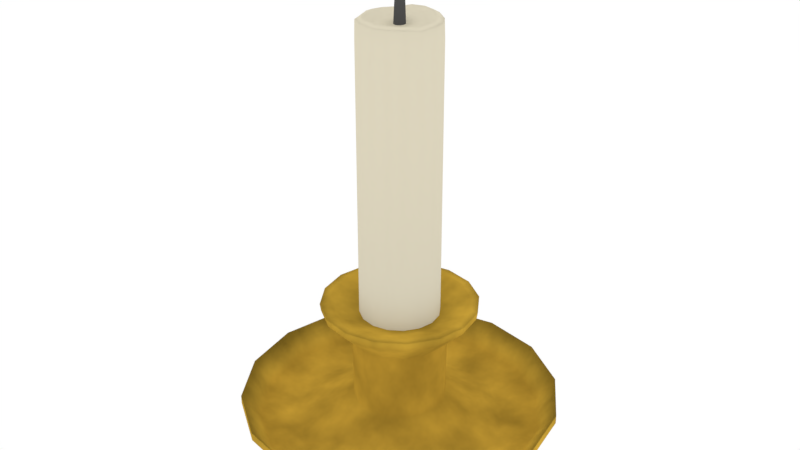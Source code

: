 # Source: candle.blend  (saved by Blender 2.78.0; exported with 4.5.12 LTS)
import bpy
from mathutils import Matrix  # noqa: F401  (used for matrix-valued properties, if any)

bpy.ops.wm.read_factory_settings(use_empty=True)
scene = bpy.context.scene
scene.name = 'Scene'

# ---- collections
col_collection_1 = bpy.data.collections.new('Collection 1'); scene.collection.children.link(col_collection_1)

# ---- images (referenced by path relative to the original .blend; pixels are not part of the script)
import os
ASSET_DIR = os.environ.get("B2B_ASSET_DIR", "")  # directory of the original .blend (textures are referenced by path, not embedded)
HERE = os.path.dirname(os.path.abspath(__file__))  # packed textures are extracted next to this script under _unpacked/

def load_image(name, relpath, width, height, colorspace="sRGB"):
    """Load a texture the original file referenced (path relative to the .blend, or extracted next to this script)."""
    p = next((c for c in (os.path.join(HERE, relpath), os.path.join(ASSET_DIR, relpath)) if relpath and os.path.exists(c)), "")
    if p:
        img = bpy.data.images.load(p, check_existing=True)
        img.name = name
    else:  # same state as the original file: an image datablock whose file is absent (Cycles renders it pink)
        img = bpy.data.images.new(name, width, height)
        img.source = "FILE"
        img.filepath = "//" + (relpath or name)
    img.colorspace_settings.name = colorspace
    return img
img_wardrobe = load_image('Wardrobe', 'Wardrobe.png', 1024, 1024, 'sRGB')
img_candle = load_image('Candle', 'Candle.png', 1024, 1024, 'sRGB')

# ---- materials (node trees are filled in below, after node groups)
mat_candlebase = bpy.data.materials.new('Candlebase')
mat_candlebase.alpha_threshold = 0.0
mat_candlebase.roughness = 0.5
mat_candle = bpy.data.materials.new('Candle')
mat_candle.alpha_threshold = 0.0
mat_candle.roughness = 0.5
mat_burn = bpy.data.materials.new('Burn')
mat_burn.alpha_threshold = 0.0
mat_burn.roughness = 0.5

# ---- material node trees
mat_candlebase.use_nodes = True; mat_candlebase.node_tree.nodes.clear()
_N = mat_candlebase.node_tree.nodes; _L = mat_candlebase.node_tree.links
n0 = _N.new('ShaderNodeOutputMaterial'); n0.name = 'Material Output.001'; n0.location = (467, 234)
n1 = _N.new('ShaderNodeMix'); n1.name = 'Mix'; n1.location = (-172, 75)
n1.data_type = 'RGBA'
n1.blend_type = 'OVERLAY'
n1.inputs[0].default_value = 0.8
n1.inputs[6].default_value = (0.4886, 0.299, 0.03484, 1.0)
n2 = _N.new('ShaderNodeRGBToBW'); n2.name = 'RGB to BW'; n2.location = (-351, -31)
n3 = _N.new('ShaderNodeTexNoise'); n3.name = 'Noise Texture'; n3.location = (-559, 65)
n3.inputs[2].default_value = 8.3
n3.inputs[3].default_value = 5.7
n4 = _N.new('ShaderNodeBsdfDiffuse'); n4.name = 'Diffuse BSDF.001'; n4.location = (268, 202)
n5 = _N.new('ShaderNodeTexImage'); n5.name = 'Image Texture'; n5.location = (7, -28)
n5.width = 140
n5.image = img_wardrobe
n6 = _N.new('ShaderNodeTexImage'); n6.name = 'Image Texture.001'; n6.location = (808, 322)
n6.width = 140
n6.image = img_candle
_L.new(n3.outputs[1], n2.inputs[0])
_L.new(n2.outputs[0], n1.inputs[7])
_L.new(n4.outputs[0], n0.inputs[0])
_L.new(n1.outputs[2], n4.inputs[0])
n0.is_active_output = True
mat_candle.use_nodes = True; mat_candle.node_tree.nodes.clear()
_N = mat_candle.node_tree.nodes; _L = mat_candle.node_tree.links
n0 = _N.new('ShaderNodeOutputMaterial'); n0.name = 'Material Output'; n0.location = (300, 300)
n1 = _N.new('ShaderNodeBsdfDiffuse'); n1.name = 'Diffuse BSDF'; n1.location = (10, 300)
n1.inputs[0].default_value = (0.7237, 0.6668, 0.5121, 1.0)
n2 = _N.new('ShaderNodeTexImage'); n2.name = 'Image Texture'; n2.location = (561, 285)
n2.width = 140
n2.image = img_candle
_L.new(n1.outputs[0], n0.inputs[0])
n0.is_active_output = True
mat_burn.use_nodes = True; mat_burn.node_tree.nodes.clear()
_N = mat_burn.node_tree.nodes; _L = mat_burn.node_tree.links
n0 = _N.new('ShaderNodeOutputMaterial'); n0.name = 'Material Output'; n0.location = (300, 300)
n1 = _N.new('ShaderNodeBsdfDiffuse'); n1.name = 'Diffuse BSDF'; n1.location = (10, 300)
n1.inputs[0].default_value = (0.08098, 0.08098, 0.08098, 1.0)
n2 = _N.new('ShaderNodeTexImage'); n2.name = 'Image Texture'; n2.location = (570, 316)
n2.width = 140
n2.image = img_candle
_L.new(n1.outputs[0], n0.inputs[0])
n0.is_active_output = True

# ---- world
world_world = bpy.data.worlds.new('World'); scene.world = world_world
world_world.color = (1.0, 1.0, 1.0)
world_world.use_sun_shadow = False
world_world.sun_shadow_jitter_overblur = 0.0
world_world.cycles.sampling_method = 'MANUAL'

# ---- meshes
me_cylinder_003 = bpy.data.meshes.new('Cylinder.003')
me_cylinder_003.from_pydata([(2.511e-08, 0.7144, -1.633), (-5.732e-07, 0.7147, 0.9608), (0.2734, 0.66, -1.633), (0.2669, 0.6528, 0.959), (0.5052, 0.5052, -1.633), (0.493, 0.4932, 0.9502), (0.66, 0.2734, -1.633), (0.65, 0.2696, 0.9548), (0.7144, -3.263e-08, -1.633), (0.6985, 0.007357, 0.9547), (0.66, -0.2734, -1.633), (0.6397, -0.2505, 0.9414), (0.5052, -0.5052, -1.633), (0.5036, -0.4893, 0.9609), (0.2734, -0.66, -1.633), (0.2728, -0.6305, 0.9604), (1.33e-07, -0.7144, -1.633), (-3.395e-05, -0.6739, 0.9533), (-0.2734, -0.66, -1.633), (-0.2728, -0.6305, 0.9604), (-0.5052, -0.5052, -1.633), (-0.5036, -0.4893, 0.9609), (-0.66, -0.2734, -1.633), (-0.6398, -0.2504, 0.9414), (-0.7144, 7.114e-09, -1.633), (-0.6985, 0.007384, 0.9547), (-0.66, 0.2734, -1.633), (-0.65, 0.2696, 0.9548), (-0.5052, 0.5052, -1.633), (-0.493, 0.4932, 0.9502), (-0.2734, 0.66, -1.633), (-0.2669, 0.6528, 0.959), (-2.45e-06, 0.6134, 0.9901), (0.2181, 0.5601, 0.9886), (0.4129, 0.4165, 0.97), (0.548, 0.2295, 0.9717), (0.596, 0.01384, 0.9759), (0.5497, -0.2114, 0.9702), (0.432, -0.4171, 0.9784), (0.2342, -0.5402, 0.9808), (-7.884e-06, -0.5791, 0.9793), (-0.2342, -0.5402, 0.9808), (-0.432, -0.4171, 0.9785), (-0.5497, -0.2114, 0.9702), (-0.596, 0.01384, 0.9759), (-0.548, 0.2295, 0.9717), (-0.4129, 0.4165, 0.97), (-0.2181, 0.5601, 0.9886), (1.478e-06, 0.4698, 0.9682), (0.1533, 0.4128, 0.9568), (0.2894, 0.3037, 0.9463), (0.3936, 0.1677, 0.9352), (0.4442, 0.01282, 0.9338), (0.4185, -0.1585, 0.9313), (0.3251, -0.3195, 0.928), (0.175, -0.4161, 0.9295), (-2.168e-06, -0.4474, 0.9303), (-0.175, -0.4161, 0.9295), (-0.3251, -0.3195, 0.928), (-0.4185, -0.1585, 0.9313), (-0.4442, 0.01282, 0.9338), (-0.3937, 0.1677, 0.9352), (-0.2893, 0.3038, 0.9463), (-0.1532, 0.4127, 0.9568), (-1.497e-07, 0.715, 0.8939), (0.2709, 0.6575, 0.8158), (0.5014, 0.5014, 0.7843), (0.6564, 0.272, 0.8134), (0.7081, 0.002163, 0.7886), (0.6518, -0.2687, 0.6998), (0.5053, -0.4975, 0.805), (0.2733, -0.6474, 0.7446), (-7.852e-06, -0.699, 0.7088), (-0.2733, -0.6474, 0.7444), (-0.5053, -0.4975, 0.8052), (-0.6518, -0.2687, 0.6999), (-0.7081, 0.002164, 0.7885), (-0.6564, 0.272, 0.8134), (-0.5014, 0.5014, 0.7843), (-0.2709, 0.6575, 0.8157), (7.078e-08, 0.09358, 0.9224), (0.03869, 0.086, 0.9223), (0.07167, 0.06418, 0.922), (0.09347, 0.03141, 0.9214), (0.1007, -0.007086, 0.9207), (0.09267, -0.0455, 0.92), (0.07072, -0.07813, 0.9195), (0.03822, -0.09999, 0.9191), (8.428e-08, -0.1077, 0.9189), (-0.03822, -0.09999, 0.9191), (-0.07072, -0.07813, 0.9195), (-0.09267, -0.0455, 0.92), (-0.1007, -0.007086, 0.9207), (-0.09347, 0.03141, 0.9214), (-0.07167, 0.06418, 0.922), (-0.03869, 0.086, 0.9223), (7.218e-08, 0.07379, 1.215), (0.02838, 0.06814, 1.215), (0.05245, 0.05205, 1.215), (0.06857, 0.02796, 1.215), (0.07425, -0.0004554, 1.215), (0.06864, -0.02886, 1.215), (0.05256, -0.05293, 1.215), (0.02846, -0.06901, 1.215), (8.367e-08, -0.07466, 1.215), (-0.02846, -0.06901, 1.215), (-0.05256, -0.05293, 1.215), (-0.06864, -0.02886, 1.215), (-0.07425, -0.0004554, 1.215), (-0.06857, 0.02796, 1.215), (-0.05245, 0.05205, 1.215), (-0.02838, 0.06814, 1.215), (-8.665e-09, 1.223, -1.544), (0.4681, 1.13, -1.544), (0.8648, 0.8648, -1.544), (1.13, 0.4681, -1.544), (1.223, -5.56e-08, -1.544), (1.13, -0.4681, -1.544), (0.8648, -0.8648, -1.544), (0.4681, -1.13, -1.544), (1.76e-07, -1.223, -1.544), (-0.4681, -1.13, -1.544), (-0.8648, -0.8648, -1.544), (-1.13, -0.4681, -1.544), (-1.223, 1.245e-08, -1.544), (-1.13, 0.4681, -1.544), (-0.8648, 0.8648, -1.544), (-0.468, 1.13, -1.544), (-1.713e-08, 1.399, -1.544), (0.5353, 1.292, -1.544), (0.989, 0.989, -1.544), (1.292, 0.5353, -1.544), (1.399, -6.465e-08, -1.544), (1.292, -0.5353, -1.544), (0.989, -0.989, -1.544), (0.5353, -1.292, -1.544), (1.941e-07, -1.399, -1.544), (-0.5353, -1.292, -1.544), (-0.989, -0.989, -1.544), (-1.292, -0.5353, -1.544), (-1.399, 1.316e-08, -1.544), (-1.292, 0.5353, -1.544), (-0.989, 0.989, -1.544), (-0.5353, 1.292, -1.544), (3.441e-08, 0.8394, -1.88), (0.3212, 0.7755, -1.88), (0.5935, 0.5935, -1.88), (0.7755, 0.3212, -1.88), (0.8394, -3.582e-08, -1.88), (0.7755, -0.3212, -1.88), (0.5935, -0.5935, -1.88), (0.3212, -0.7755, -1.88), (1.612e-07, -0.8394, -1.88), (-0.3212, -0.7755, -1.88), (-0.5935, -0.5935, -1.88), (-0.7755, -0.3212, -1.88), (-0.8394, 1.088e-08, -1.88), (-0.7755, 0.3212, -1.88), (-0.5935, 0.5935, -1.88), (-0.3212, 0.7755, -1.88), (-0.5277, 1.274, -1.61), (-0.9751, 0.9751, -1.61), (1.945e-07, -1.379, -1.61), (0.5277, -1.274, -1.61), (0.5277, 1.274, -1.61), (-1.375e-08, 1.379, -1.61), (-0.5277, -1.274, -1.61), (0.9751, 0.9751, -1.61), (-0.9751, -0.9751, -1.61), (1.274, 0.5277, -1.61), (-1.274, -0.5277, -1.61), (1.379, -6.285e-08, -1.61), (-1.379, 1.386e-08, -1.61), (1.274, -0.5277, -1.61), (-1.274, 0.5277, -1.61), (0.9751, -0.9751, -1.61), (3.441e-08, 0.8394, -2.486), (0.3212, 0.7755, -2.486), (0.5935, 0.5935, -2.486), (0.7755, 0.3212, -2.486), (0.8394, -3.582e-08, -2.486), (0.7755, -0.3212, -2.486), (0.5935, -0.5935, -2.486), (0.3212, -0.7755, -2.486), (1.612e-07, -0.8394, -2.486), (-0.3212, -0.7755, -2.486), (-0.5935, -0.5935, -2.486), (-0.7755, -0.3212, -2.486), (-0.8394, 1.088e-08, -2.486), (-0.7755, 0.3212, -2.486), (-0.5935, 0.5935, -2.486), (-0.3212, 0.7755, -2.486), (2.006e-08, 1.356, -2.628), (0.5188, 1.253, -2.628), (0.9587, 0.9587, -2.628), (1.253, 0.5188, -2.628), (1.356, -6.015e-08, -2.628), (1.253, -0.5188, -2.628), (0.9587, -0.9587, -2.628), (0.5188, -1.253, -2.628), (2.248e-07, -1.356, -2.628), (-0.5188, -1.253, -2.628), (-0.9587, -0.9587, -2.628), (-1.253, -0.5188, -2.628), (-1.356, 1.528e-08, -2.628), (-1.253, 0.5188, -2.628), (-0.9587, 0.9587, -2.628), (-0.5188, 1.253, -2.628), (-1.002e-08, 1.862, -2.723), (0.7127, 1.72, -2.723), (1.317, 1.317, -2.723), (1.72, 0.7127, -2.723), (1.862, -7.984e-08, -2.723), (1.72, -0.7127, -2.723), (1.317, -1.317, -2.723), (0.7127, -1.72, -2.723), (2.712e-07, -1.862, -2.723), (-0.7127, -1.72, -2.723), (-1.317, -1.317, -2.723), (-1.72, -0.7127, -2.723), (-1.862, 2.377e-08, -2.723), (-1.72, 0.7127, -2.723), (-1.317, 1.317, -2.723), (-0.7127, 1.72, -2.723), (-1.002e-08, 1.862, -2.844), (0.7127, 1.72, -2.844), (1.317, 1.317, -2.844), (1.72, 0.7127, -2.844), (1.862, -7.984e-08, -2.844), (1.72, -0.7127, -2.844), (1.317, -1.317, -2.844), (0.7127, -1.72, -2.844), (2.712e-07, -1.862, -2.844), (-0.7127, -1.72, -2.844), (-1.317, -1.317, -2.844), (-1.72, -0.7127, -2.844), (-1.862, 2.377e-08, -2.844), (-1.72, 0.7127, -2.844), (-1.317, 1.317, -2.844), (-0.7127, 1.72, -2.844), (-6.203e-08, 2.526, -2.668), (0.9665, 2.333, -2.668), (1.786, 1.786, -2.668), (2.333, 0.9665, -2.668), (2.526, -1.176e-07, -2.668), (2.333, -0.9665, -2.668), (1.786, -1.786, -2.668), (0.9665, -2.333, -2.668), (3.193e-07, -2.526, -2.668), (-0.9665, -2.333, -2.668), (-1.786, -1.786, -2.668), (-2.333, -0.9665, -2.668), (-2.526, 2.295e-08, -2.668), (-2.333, 0.9665, -2.668), (-1.786, 1.786, -2.668), (-0.9665, 2.333, -2.668), (-6.203e-08, 2.526, -2.735), (0.9665, 2.333, -2.735), (1.786, 1.786, -2.735), (2.333, 0.9665, -2.735), (2.526, -1.176e-07, -2.735), (2.333, -0.9665, -2.735), (1.786, -1.786, -2.735), (0.9665, -2.333, -2.735), (3.193e-07, -2.526, -2.735), (-0.9665, -2.333, -2.735), (-1.786, -1.786, -2.735), (-2.333, -0.9665, -2.735), (-2.526, 2.295e-08, -2.735), (-2.333, 0.9665, -2.735), (-1.786, 1.786, -2.735), (-0.9665, 2.333, -2.735), (-8.402e-08, 2.871, -2.461), (1.099, 2.653, -2.461), (2.03, 2.03, -2.461), (2.653, 1.099, -2.461), (2.871, -1.347e-07, -2.461), (2.653, -1.099, -2.461), (2.03, -2.03, -2.461), (1.099, -2.653, -2.461), (3.495e-07, -2.871, -2.461), (-1.099, -2.653, -2.461), (-2.03, -2.03, -2.461), (-2.653, -1.099, -2.461), (-2.871, 2.507e-08, -2.461), (-2.653, 1.099, -2.461), (-2.03, 2.03, -2.461), (-1.099, 2.653, -2.461), (-8.402e-08, 2.871, -2.537), (1.099, 2.653, -2.537), (2.03, 2.03, -2.537), (2.653, 1.099, -2.537), (2.871, -1.347e-07, -2.537), (2.653, -1.099, -2.537), (2.03, -2.03, -2.537), (1.099, -2.653, -2.537), (3.495e-07, -2.871, -2.537), (-1.099, -2.653, -2.537), (-2.03, -2.03, -2.537), (-2.653, -1.099, -2.537), (-2.871, 2.507e-08, -2.537), (-2.653, 1.099, -2.537), (-2.03, 2.03, -2.537), (-1.099, 2.653, -2.537)], [], [(64, 1, 3, 65), (65, 3, 5, 66), (66, 5, 7, 67), (67, 7, 9, 68), (68, 9, 11, 69), (69, 11, 13, 70), (70, 13, 15, 71), (71, 15, 17, 72), (72, 17, 19, 73), (73, 19, 21, 74), (74, 21, 23, 75), (75, 23, 25, 76), (76, 25, 27, 77), (77, 27, 29, 78), (78, 29, 31, 79), (79, 31, 1, 64), (6, 8, 116, 115), (3, 1, 32, 33), (27, 25, 44, 45), (13, 11, 37, 38), (23, 21, 42, 43), (1, 31, 47, 32), (9, 7, 35, 36), (19, 17, 40, 41), (29, 27, 45, 46), (5, 3, 33, 34), (15, 13, 38, 39), (25, 23, 43, 44), (11, 9, 36, 37), (21, 19, 41, 42), (31, 29, 46, 47), (7, 5, 34, 35), (17, 15, 39, 40), (38, 37, 53, 54), (46, 45, 61, 62), (39, 38, 54, 55), (47, 46, 62, 63), (40, 39, 55, 56), (33, 32, 48, 49), (32, 47, 63, 48), (41, 40, 56, 57), (34, 33, 49, 50), (42, 41, 57, 58), (35, 34, 50, 51), (43, 42, 58, 59), (36, 35, 51, 52), (44, 43, 59, 60), (37, 36, 52, 53), (45, 44, 60, 61), (30, 79, 64, 0), (28, 78, 79, 30), (26, 77, 78, 28), (24, 76, 77, 26), (22, 75, 76, 24), (20, 74, 75, 22), (18, 73, 74, 20), (16, 72, 73, 18), (14, 71, 72, 16), (12, 70, 71, 14), (10, 69, 70, 12), (8, 68, 69, 10), (6, 67, 68, 8), (4, 66, 67, 6), (2, 65, 66, 4), (0, 64, 65, 2), (59, 58, 90, 91), (52, 51, 83, 84), (60, 59, 91, 92), (53, 52, 84, 85), (61, 60, 92, 93), (54, 53, 85, 86), (62, 61, 93, 94), (55, 54, 86, 87), (63, 62, 94, 95), (56, 55, 87, 88), (49, 48, 80, 81), (48, 63, 95, 80), (57, 56, 88, 89), (50, 49, 81, 82), (58, 57, 89, 90), (51, 50, 82, 83), (86, 85, 101, 102), (94, 93, 109, 110), (87, 86, 102, 103), (95, 94, 110, 111), (88, 87, 103, 104), (81, 80, 96, 97), (80, 95, 111, 96), (89, 88, 104, 105), (82, 81, 97, 98), (90, 89, 105, 106), (83, 82, 98, 99), (91, 90, 106, 107), (84, 83, 99, 100), (92, 91, 107, 108), (85, 84, 100, 101), (93, 92, 108, 109), (97, 96, 111, 110, 109, 108, 107, 106, 105, 104, 103, 102, 101, 100, 99, 98), (121, 122, 138, 137), (16, 18, 121, 120), (26, 28, 126, 125), (2, 4, 114, 113), (12, 14, 119, 118), (22, 24, 124, 123), (8, 10, 117, 116), (18, 20, 122, 121), (28, 30, 127, 126), (4, 6, 115, 114), (14, 16, 120, 119), (0, 2, 113, 112), (24, 26, 125, 124), (10, 12, 118, 117), (20, 22, 123, 122), (30, 0, 112, 127), (161, 160, 159, 158), (114, 115, 131, 130), (122, 123, 139, 138), (115, 116, 132, 131), (123, 124, 140, 139), (116, 117, 133, 132), (124, 125, 141, 140), (117, 118, 134, 133), (125, 126, 142, 141), (118, 119, 135, 134), (126, 127, 143, 142), (119, 120, 136, 135), (112, 113, 129, 128), (127, 112, 128, 143), (120, 121, 137, 136), (113, 114, 130, 129), (156, 157, 189, 188), (163, 162, 152, 151), (165, 164, 145, 144), (160, 165, 144, 159), (162, 166, 153, 152), (164, 167, 146, 145), (166, 168, 154, 153), (167, 169, 147, 146), (168, 170, 155, 154), (169, 171, 148, 147), (170, 172, 156, 155), (171, 173, 149, 148), (172, 174, 157, 156), (173, 175, 150, 149), (174, 161, 158, 157), (175, 163, 151, 150), (134, 135, 163, 175), (141, 142, 161, 174), (133, 134, 175, 173), (140, 141, 174, 172), (132, 133, 173, 171), (139, 140, 172, 170), (131, 132, 171, 169), (138, 139, 170, 168), (130, 131, 169, 167), (137, 138, 168, 166), (129, 130, 167, 164), (136, 137, 166, 162), (143, 128, 165, 160), (128, 129, 164, 165), (135, 136, 162, 163), (142, 143, 160, 161), (183, 184, 200, 199), (149, 150, 182, 181), (157, 158, 190, 189), (150, 151, 183, 182), (158, 159, 191, 190), (151, 152, 184, 183), (144, 145, 177, 176), (159, 144, 176, 191), (152, 153, 185, 184), (145, 146, 178, 177), (153, 154, 186, 185), (146, 147, 179, 178), (154, 155, 187, 186), (147, 148, 180, 179), (155, 156, 188, 187), (148, 149, 181, 180), (204, 205, 221, 220), (176, 177, 193, 192), (191, 176, 192, 207), (184, 185, 201, 200), (177, 178, 194, 193), (185, 186, 202, 201), (178, 179, 195, 194), (186, 187, 203, 202), (179, 180, 196, 195), (187, 188, 204, 203), (180, 181, 197, 196), (188, 189, 205, 204), (181, 182, 198, 197), (189, 190, 206, 205), (182, 183, 199, 198), (190, 191, 207, 206), (212, 213, 245, 244), (197, 198, 214, 213), (205, 206, 222, 221), (198, 199, 215, 214), (206, 207, 223, 222), (199, 200, 216, 215), (192, 193, 209, 208), (207, 192, 208, 223), (200, 201, 217, 216), (193, 194, 210, 209), (201, 202, 218, 217), (194, 195, 211, 210), (202, 203, 219, 218), (195, 196, 212, 211), (203, 204, 220, 219), (196, 197, 213, 212), (224, 225, 226, 227, 228, 229, 230, 231, 232, 233, 234, 235, 236, 237, 238, 239), (237, 236, 268, 269), (211, 212, 244, 243), (236, 235, 267, 268), (210, 211, 243, 242), (235, 234, 266, 267), (223, 208, 240, 255), (209, 210, 242, 241), (234, 233, 265, 266), (222, 223, 255, 254), (208, 209, 241, 240), (233, 232, 264, 265), (221, 222, 254, 253), (232, 231, 263, 264), (220, 221, 253, 252), (231, 230, 262, 263), (261, 260, 292, 293), (246, 247, 279, 278), (260, 259, 291, 292), (245, 246, 278, 277), (259, 258, 290, 291), (256, 271, 303, 288), (244, 245, 277, 276), (258, 257, 289, 290), (271, 270, 302, 303), (243, 244, 276, 275), (257, 256, 288, 289), (270, 269, 301, 302), (242, 243, 275, 274), (255, 240, 272, 287), (269, 268, 300, 301), (241, 242, 274, 273), (238, 237, 269, 270), (213, 214, 246, 245), (225, 224, 256, 257), (239, 238, 270, 271), (214, 215, 247, 246), (226, 225, 257, 258), (224, 239, 271, 256), (215, 216, 248, 247), (227, 226, 258, 259), (216, 217, 249, 248), (228, 227, 259, 260), (217, 218, 250, 249), (229, 228, 260, 261), (218, 219, 251, 250), (230, 229, 261, 262), (219, 220, 252, 251), (274, 275, 291, 290), (282, 283, 299, 298), (275, 276, 292, 291), (283, 284, 300, 299), (276, 277, 293, 292), (284, 285, 301, 300), (277, 278, 294, 293), (285, 286, 302, 301), (278, 279, 295, 294), (286, 287, 303, 302), (279, 280, 296, 295), (272, 273, 289, 288), (287, 272, 288, 303), (280, 281, 297, 296), (273, 274, 290, 289), (281, 282, 298, 297), (247, 248, 280, 279), (262, 261, 293, 294), (248, 249, 281, 280), (263, 262, 294, 295), (249, 250, 282, 281), (264, 263, 295, 296), (250, 251, 283, 282), (265, 264, 296, 297), (251, 252, 284, 283), (266, 265, 297, 298), (252, 253, 285, 284), (267, 266, 298, 299), (253, 254, 286, 285), (240, 241, 273, 272), (268, 267, 299, 300), (254, 255, 287, 286)])
me_cylinder_003.polygons.foreach_set('use_smooth', [True] * 290)
me_cylinder_003.polygons.foreach_set('material_index', [1, 1, 1, 1, 1, 1, 1, 1, 1, 1, 1, 1, 1, 1, 1, 1, 0, 1, 1, 1, 1, 1, 1, 1, 1, 1, 1, 1, 1, 1, 1, 1, 1, 1, 1, 1, 1, 1, 1, 1, 1, 1, 1, 1, 1, 1, 1, 1, 1, 1, 1, 1, 1, 1, 1, 1, 1, 1, 1, 1, 1, 1, 1, 1, 1, 1, 1, 1, 1, 1, 1, 1, 1, 1, 1, 1, 1, 1, 1, 1, 1, 2, 2, 2, 2, 2, 2, 2, 2, 2, 2, 2, 2, 2, 2, 2, 2, 2, 0, 0, 0, 0, 0, 0, 0, 0, 0, 0, 0, 0, 0, 0, 0, 0, 0, 0, 0, 0, 0, 0, 0, 0, 0, 0, 0, 0, 0, 0, 0, 0, 0, 0, 0, 0, 0, 0, 0, 0, 0, 0, 0, 0, 0, 0, 0, 0, 0, 0, 0, 0, 0, 0, 0, 0, 0, 0, 0, 0, 0, 0, 0, 0, 0, 0, 0, 0, 0, 0, 0, 0, 0, 0, 0, 0, 0, 0, 0, 0, 0, 0, 0, 0, 0, 0, 0, 0, 0, 0, 0, 0, 0, 0, 0, 0, 0, 0, 0, 0, 0, 0, 0, 0, 0, 0, 0, 0, 0, 0, 0, 0, 0, 0, 0, 0, 0, 0, 0, 0, 0, 0, 0, 0, 0, 0, 0, 0, 0, 0, 0, 0, 0, 0, 0, 0, 0, 0, 0, 0, 0, 0, 0, 0, 0, 0, 0, 0, 0, 0, 0, 0, 0, 0, 0, 0, 0, 0, 0, 0, 0, 0, 0, 0, 0, 0, 0, 0, 0, 0, 0, 0, 0, 0, 0, 0, 0, 0, 0, 0, 0, 0, 0, 0, 0, 0, 0, 0, 0, 0, 0, 0])
_uv = me_cylinder_003.uv_layers.new(name='UVMap')
_uv.uv.foreach_set('vector', [0.6546, 0.5476, 0.6546, 0.5412, 0.6768, 0.5417, 0.6772, 0.5555, 0.4839, 0.5552, 0.4843, 0.5415, 0.502, 0.5419, 0.5015, 0.5578, 0.5015, 0.5578, 0.502, 0.5419, 0.5242, 0.5412, 0.5241, 0.5548, 0.5241, 0.5548, 0.5242, 0.5412, 0.5479, 0.5412, 0.5485, 0.5571, 0.5485, 0.5571, 0.5479, 0.5412, 0.5693, 0.5427, 0.5711, 0.5659, 0.5711, 0.5659, 0.5693, 0.5427, 0.5878, 0.5413, 0.5885, 0.5563, 0.6772, 0.5562, 0.6772, 0.5413, 0.6997, 0.5412, 0.7, 0.5619, 0.7, 0.5619, 0.6997, 0.5412, 0.7242, 0.5419, 0.7247, 0.5654, 0.7247, 0.5654, 0.7242, 0.5419, 0.7473, 0.5414, 0.7476, 0.5621, 0.7476, 0.5621, 0.7473, 0.5414, 0.765, 0.5416, 0.7652, 0.5566, 0.7659, 0.5562, 0.7666, 0.5412, 0.7898, 0.5429, 0.7884, 0.566, 0.7884, 0.566, 0.7898, 0.5429, 0.8132, 0.5416, 0.8129, 0.5575, 0.8129, 0.5575, 0.8132, 0.5416, 0.8352, 0.5418, 0.8355, 0.5554, 0.5898, 0.5562, 0.5903, 0.5426, 0.6079, 0.5425, 0.6072, 0.5584, 0.6072, 0.5584, 0.6079, 0.5425, 0.6303, 0.5414, 0.63, 0.5551, 0.63, 0.5551, 0.6303, 0.5414, 0.6546, 0.5412, 0.6546, 0.5476, 0.157, 0.6159, 0.1342, 0.6057, 0.143, 0.5577, 0.1821, 0.5753, 0.6773, 0.8686, 0.6772, 0.8422, 0.686, 0.8444, 0.6863, 0.866, 0.7286, 0.7908, 0.7522, 0.7919, 0.7496, 0.8014, 0.73, 0.8013, 0.7715, 0.9151, 0.7481, 0.9228, 0.7465, 0.9135, 0.7667, 0.9069, 0.7734, 0.8029, 0.7914, 0.8208, 0.7837, 0.8259, 0.7682, 0.8105, 0.6772, 0.8422, 0.6878, 0.8186, 0.6949, 0.8251, 0.686, 0.8444, 0.7247, 0.9228, 0.7029, 0.9126, 0.7084, 0.9039, 0.7261, 0.913, 0.799, 0.8454, 0.7974, 0.8719, 0.7892, 0.8699, 0.7905, 0.8471, 0.7061, 0.8008, 0.7286, 0.7908, 0.73, 0.8013, 0.7112, 0.8099, 0.6867, 0.8932, 0.6773, 0.8686, 0.6863, 0.866, 0.6949, 0.8873, 0.7883, 0.8965, 0.7715, 0.9151, 0.7667, 0.9069, 0.7812, 0.891, 0.7522, 0.7919, 0.7734, 0.8029, 0.7682, 0.8105, 0.7496, 0.8014, 0.7481, 0.9228, 0.7247, 0.9228, 0.7261, 0.913, 0.7465, 0.9135, 0.7914, 0.8208, 0.799, 0.8454, 0.7905, 0.8471, 0.7837, 0.8259, 0.6878, 0.8186, 0.7061, 0.8008, 0.7112, 0.8099, 0.6949, 0.8251, 0.7029, 0.9126, 0.6867, 0.8932, 0.6949, 0.8873, 0.7084, 0.9039, 0.7974, 0.8719, 0.7883, 0.8965, 0.7812, 0.891, 0.7892, 0.8699, 0.7667, 0.9069, 0.7465, 0.9135, 0.7445, 0.9001, 0.7603, 0.8948, 0.7112, 0.8099, 0.73, 0.8013, 0.7323, 0.817, 0.7185, 0.8239, 0.7812, 0.891, 0.7667, 0.9069, 0.7603, 0.8948, 0.7716, 0.8828, 0.6949, 0.8251, 0.7112, 0.8099, 0.7185, 0.8239, 0.7064, 0.8343, 0.7892, 0.8699, 0.7812, 0.891, 0.7716, 0.8828, 0.7778, 0.8671, 0.6863, 0.866, 0.686, 0.8444, 0.6984, 0.8475, 0.7003, 0.8631, 0.686, 0.8444, 0.6949, 0.8251, 0.7064, 0.8343, 0.6984, 0.8475, 0.7905, 0.8471, 0.7892, 0.8699, 0.7778, 0.8671, 0.7785, 0.85, 0.6949, 0.8873, 0.6863, 0.866, 0.7003, 0.8631, 0.7071, 0.8781, 0.7837, 0.8259, 0.7905, 0.8471, 0.7785, 0.85, 0.7731, 0.8339, 0.7084, 0.9039, 0.6949, 0.8873, 0.7071, 0.8781, 0.7168, 0.8908, 0.7682, 0.8105, 0.7837, 0.8259, 0.7731, 0.8339, 0.761, 0.8217, 0.7261, 0.913, 0.7084, 0.9039, 0.7168, 0.8908, 0.7292, 0.8988, 0.7496, 0.8014, 0.7682, 0.8105, 0.761, 0.8217, 0.7467, 0.8156, 0.7465, 0.9135, 0.7261, 0.913, 0.7292, 0.8988, 0.7445, 0.9001, 0.73, 0.8013, 0.7496, 0.8014, 0.7467, 0.8156, 0.7323, 0.817, 0.6296, 0.7903, 0.63, 0.5551, 0.6546, 0.5476, 0.6543, 0.7903, 0.6067, 0.7906, 0.6072, 0.5584, 0.63, 0.5551, 0.6296, 0.7903, 0.5892, 0.7912, 0.5898, 0.5562, 0.6072, 0.5584, 0.6067, 0.7906, 0.8129, 0.7902, 0.8129, 0.5575, 0.8355, 0.5554, 0.8357, 0.7904, 0.7881, 0.7902, 0.7884, 0.566, 0.8129, 0.5575, 0.8129, 0.7902, 0.7652, 0.7904, 0.7659, 0.5562, 0.7884, 0.566, 0.7881, 0.7902, 0.7477, 0.7905, 0.7476, 0.5621, 0.7652, 0.5566, 0.7652, 0.7908, 0.7248, 0.7904, 0.7247, 0.5654, 0.7476, 0.5621, 0.7477, 0.7905, 0.7001, 0.7903, 0.7, 0.5619, 0.7247, 0.5654, 0.7248, 0.7904, 0.6772, 0.7905, 0.6772, 0.5562, 0.7, 0.5619, 0.7001, 0.7903, 0.5717, 0.79, 0.5711, 0.5659, 0.5885, 0.5563, 0.5892, 0.7905, 0.5488, 0.7898, 0.5485, 0.5571, 0.5711, 0.5659, 0.5717, 0.79, 0.524, 0.7898, 0.5241, 0.5548, 0.5485, 0.5571, 0.5488, 0.7898, 0.5012, 0.79, 0.5015, 0.5578, 0.5241, 0.5548, 0.524, 0.7898, 0.4837, 0.7905, 0.4839, 0.5552, 0.5015, 0.5578, 0.5012, 0.79, 0.6543, 0.7903, 0.6546, 0.5476, 0.6772, 0.5555, 0.6772, 0.7907, 0.761, 0.8217, 0.7731, 0.8339, 0.7472, 0.8525, 0.7448, 0.8498, 0.7292, 0.8988, 0.7168, 0.8908, 0.7345, 0.8656, 0.7377, 0.8671, 0.7467, 0.8156, 0.761, 0.8217, 0.7448, 0.8498, 0.7417, 0.8482, 0.7445, 0.9001, 0.7292, 0.8988, 0.7377, 0.8671, 0.7412, 0.8672, 0.7323, 0.817, 0.7467, 0.8156, 0.7417, 0.8482, 0.7382, 0.8481, 0.7603, 0.8948, 0.7445, 0.9001, 0.7412, 0.8672, 0.7444, 0.8658, 0.7185, 0.8239, 0.7323, 0.817, 0.7382, 0.8481, 0.7349, 0.8494, 0.7716, 0.8828, 0.7603, 0.8948, 0.7444, 0.8658, 0.747, 0.8632, 0.7064, 0.8343, 0.7185, 0.8239, 0.7349, 0.8494, 0.7324, 0.852, 0.7778, 0.8671, 0.7716, 0.8828, 0.747, 0.8632, 0.7484, 0.8598, 0.7003, 0.8631, 0.6984, 0.8475, 0.731, 0.8555, 0.7309, 0.8593, 0.6984, 0.8475, 0.7064, 0.8343, 0.7324, 0.852, 0.731, 0.8555, 0.7785, 0.85, 0.7778, 0.8671, 0.7484, 0.8598, 0.7485, 0.8561, 0.7071, 0.8781, 0.7003, 0.8631, 0.7309, 0.8593, 0.7321, 0.8628, 0.7731, 0.8339, 0.7785, 0.85, 0.7485, 0.8561, 0.7472, 0.8525, 0.7168, 0.8908, 0.7071, 0.8781, 0.7321, 0.8628, 0.7345, 0.8656, 0.5409, 0.8189, 0.5384, 0.8189, 0.5401, 0.7906, 0.542, 0.7905, 0.5781, 0.8188, 0.5756, 0.8188, 0.5753, 0.7906, 0.5771, 0.7906, 0.5441, 0.8189, 0.5409, 0.8189, 0.542, 0.7905, 0.5443, 0.7905, 0.5565, 0.8186, 0.5532, 0.8187, 0.5545, 0.7906, 0.5569, 0.7905, 0.5476, 0.8189, 0.5441, 0.8189, 0.5443, 0.7905, 0.5469, 0.7905, 0.5632, 0.8186, 0.56, 0.8186, 0.5595, 0.7905, 0.5618, 0.7905, 0.56, 0.8186, 0.5565, 0.8186, 0.5569, 0.7905, 0.5595, 0.7905, 0.5508, 0.8189, 0.5476, 0.8189, 0.5469, 0.7905, 0.5493, 0.7905, 0.5657, 0.8187, 0.5632, 0.8186, 0.5618, 0.7905, 0.5637, 0.7906, 0.5532, 0.8189, 0.5508, 0.8189, 0.5493, 0.7905, 0.5511, 0.7905, 0.5813, 0.8187, 0.5781, 0.8187, 0.5784, 0.7906, 0.5807, 0.7905, 0.5689, 0.8188, 0.5657, 0.8188, 0.5679, 0.7905, 0.5703, 0.7905, 0.5848, 0.8187, 0.5813, 0.8187, 0.5807, 0.7905, 0.5833, 0.7905, 0.5724, 0.8187, 0.5689, 0.8188, 0.5703, 0.7905, 0.5729, 0.7905, 0.588, 0.8187, 0.5848, 0.8187, 0.5833, 0.7905, 0.5857, 0.7905, 0.5756, 0.8188, 0.5724, 0.8187, 0.5729, 0.7905, 0.5753, 0.7906, 0.6536, 0.7922, 0.6554, 0.7942, 0.6564, 0.7968, 0.6564, 0.7995, 0.6554, 0.8021, 0.6536, 0.8041, 0.6512, 0.8052, 0.6487, 0.8052, 0.6463, 0.8041, 0.6445, 0.8021, 0.6435, 0.7995, 0.6435, 0.7968, 0.6445, 0.7942, 0.6463, 0.7922, 0.6486, 0.7912, 0.6512, 0.7912, 0.01529, 0.696, 0.03151, 0.7383, 0.01854, 0.7477, 0.0, 0.6992, 0.05959, 0.6596, 0.05959, 0.6864, 0.01529, 0.696, 0.01529, 0.6501, 0.1342, 0.7404, 0.157, 0.7301, 0.1821, 0.7707, 0.143, 0.7883, 0.184, 0.6596, 0.1745, 0.6349, 0.2121, 0.6077, 0.2283, 0.6501, 0.08656, 0.6159, 0.06906, 0.6349, 0.03151, 0.6077, 0.06147, 0.5753, 0.08656, 0.7301, 0.1094, 0.7404, 0.1006, 0.7883, 0.06147, 0.7707, 0.1342, 0.6057, 0.1094, 0.6057, 0.1006, 0.5577, 0.143, 0.5577, 0.05959, 0.6864, 0.06906, 0.7112, 0.03151, 0.7383, 0.01529, 0.696, 0.157, 0.7301, 0.1745, 0.7112, 0.2121, 0.7383, 0.1821, 0.7707, 0.1745, 0.6349, 0.157, 0.6159, 0.1821, 0.5753, 0.2121, 0.6077, 0.06906, 0.6349, 0.05959, 0.6596, 0.01529, 0.6501, 0.03151, 0.6077, 0.184, 0.6864, 0.184, 0.6596, 0.2283, 0.6501, 0.2283, 0.696, 0.1094, 0.7404, 0.1342, 0.7404, 0.143, 0.7883, 0.1006, 0.7883, 0.1094, 0.6057, 0.08656, 0.6159, 0.06147, 0.5753, 0.1006, 0.5577, 0.06906, 0.7112, 0.08656, 0.7301, 0.06147, 0.7707, 0.03151, 0.7383, 0.1745, 0.7112, 0.184, 0.6864, 0.2283, 0.696, 0.2121, 0.7383, 0.4654, 0.7448, 0.4317, 0.7813, 0.4051, 0.7382, 0.4256, 0.716, 0.2121, 0.6077, 0.1821, 0.5753, 0.1908, 0.5613, 0.225, 0.5983, 0.03151, 0.7383, 0.06147, 0.7707, 0.0528, 0.7848, 0.01854, 0.7477, 0.1821, 0.5753, 0.143, 0.5577, 0.146, 0.5412, 0.1908, 0.5613, 0.06147, 0.7707, 0.1006, 0.7883, 0.09757, 0.8049, 0.0528, 0.7848, 0.143, 0.5577, 0.1006, 0.5577, 0.09757, 0.5412, 0.146, 0.5412, 0.1006, 0.7883, 0.143, 0.7883, 0.146, 0.8049, 0.09757, 0.8049, 0.1006, 0.5577, 0.06147, 0.5753, 0.0528, 0.5613, 0.09757, 0.5412, 0.143, 0.7883, 0.1821, 0.7707, 0.1908, 0.7848, 0.146, 0.8049, 0.06147, 0.5753, 0.03151, 0.6077, 0.01854, 0.5983, 0.0528, 0.5613, 0.1821, 0.7707, 0.2121, 0.7383, 0.225, 0.7477, 0.1908, 0.7848, 0.03151, 0.6077, 0.01529, 0.6501, 0.0, 0.6468, 0.01854, 0.5983, 0.2283, 0.696, 0.2283, 0.6501, 0.2436, 0.6468, 0.2436, 0.6992, 0.2121, 0.7383, 0.2283, 0.696, 0.2436, 0.6992, 0.225, 0.7477, 0.01529, 0.6501, 0.01529, 0.696, 0.0, 0.6992, 0.0, 0.6468, 0.2283, 0.6501, 0.2121, 0.6077, 0.225, 0.5983, 0.2436, 0.6468, 0.2977, 0.8302, 0.2979, 0.8011, 0.3517, 0.8011, 0.3514, 0.8302, 0.2956, 0.561, 0.3398, 0.5412, 0.3491, 0.5921, 0.3223, 0.6041, 0.3875, 0.8011, 0.3398, 0.8011, 0.3491, 0.7503, 0.3782, 0.7503, 0.4317, 0.7813, 0.3875, 0.8011, 0.3782, 0.7503, 0.4051, 0.7382, 0.3398, 0.5412, 0.3875, 0.5412, 0.3782, 0.5921, 0.3491, 0.5921, 0.3398, 0.8011, 0.2956, 0.7813, 0.3223, 0.7382, 0.3491, 0.7503, 0.3875, 0.5412, 0.4317, 0.561, 0.4051, 0.6041, 0.3782, 0.5921, 0.2956, 0.7813, 0.2619, 0.7448, 0.3017, 0.716, 0.3223, 0.7382, 0.4317, 0.561, 0.4654, 0.5975, 0.4256, 0.6263, 0.4051, 0.6041, 0.2619, 0.7448, 0.2436, 0.697, 0.2906, 0.6869, 0.3017, 0.716, 0.4654, 0.5975, 0.4837, 0.6453, 0.4367, 0.6554, 0.4256, 0.6263, 0.2436, 0.697, 0.2436, 0.6453, 0.2906, 0.6554, 0.2906, 0.6869, 0.4837, 0.6453, 0.4837, 0.697, 0.4367, 0.6869, 0.4367, 0.6554, 0.2436, 0.6453, 0.2619, 0.5975, 0.3017, 0.6263, 0.2906, 0.6554, 0.4837, 0.697, 0.4654, 0.7448, 0.4256, 0.716, 0.4367, 0.6869, 0.2619, 0.5975, 0.2956, 0.561, 0.3223, 0.6041, 0.3017, 0.6263, 0.8298, 0.9397, 0.8295, 0.8913, 0.8354, 0.891, 0.8357, 0.9387, 0.8716, 0.7647, 0.8705, 0.7276, 0.8764, 0.7265, 0.8775, 0.7631, 0.8702, 0.8019, 0.8708, 0.7647, 0.8767, 0.7663, 0.8761, 0.8029, 0.8769, 0.8132, 0.8776, 0.7647, 0.8835, 0.7658, 0.8828, 0.8136, 0.8699, 0.8504, 0.8702, 0.8019, 0.8761, 0.8029, 0.8758, 0.8507, 0.8767, 0.8656, 0.8769, 0.8132, 0.8828, 0.8136, 0.8826, 0.8653, 0.8702, 0.9028, 0.8699, 0.8504, 0.8758, 0.8507, 0.8761, 0.9024, 0.8769, 0.9141, 0.8767, 0.8656, 0.8826, 0.8653, 0.8828, 0.913, 0.8708, 0.9512, 0.8702, 0.9028, 0.8761, 0.9024, 0.8767, 0.9501, 0.8776, 0.9511, 0.8769, 0.9141, 0.8828, 0.913, 0.8835, 0.9496, 0.8705, 0.5782, 0.8716, 0.5412, 0.8775, 0.5428, 0.8764, 0.5793, 0.8295, 0.8389, 0.8298, 0.7904, 0.8357, 0.7914, 0.8354, 0.8393, 0.8699, 0.6791, 0.8699, 0.6267, 0.8758, 0.627, 0.8758, 0.6787, 0.8699, 0.6267, 0.8705, 0.5782, 0.8764, 0.5793, 0.8758, 0.627, 0.8295, 0.8913, 0.8295, 0.8389, 0.8354, 0.8393, 0.8354, 0.891, 0.8705, 0.7276, 0.8699, 0.6791, 0.8758, 0.6787, 0.8764, 0.7265, 0.688, 0.2258, 0.6769, 0.2549, 0.632, 0.2452, 0.6499, 0.1982, 0.5893, 0.8137, 0.5897, 0.7914, 0.6435, 0.7912, 0.6431, 0.8135, 0.4847, 0.9246, 0.4841, 0.9023, 0.5378, 0.9023, 0.5384, 0.9246, 0.2439, 0.9132, 0.2437, 0.8842, 0.2974, 0.884, 0.2977, 0.9131, 0.4841, 0.9023, 0.4837, 0.8732, 0.5374, 0.8732, 0.5378, 0.9023, 0.2437, 0.8842, 0.2436, 0.8527, 0.2973, 0.8525, 0.2974, 0.884, 0.4837, 0.8418, 0.4841, 0.8127, 0.5378, 0.8127, 0.5374, 0.8418, 0.4837, 0.8732, 0.4837, 0.8418, 0.5374, 0.8418, 0.5374, 0.8732, 0.2436, 0.8527, 0.2437, 0.8236, 0.2974, 0.8234, 0.2973, 0.8525, 0.4841, 0.8127, 0.4847, 0.7905, 0.5384, 0.7905, 0.5378, 0.8127, 0.2437, 0.8236, 0.2439, 0.8013, 0.2977, 0.8011, 0.2974, 0.8234, 0.5897, 0.9034, 0.5893, 0.8743, 0.6431, 0.874, 0.6435, 0.9031, 0.2979, 0.8907, 0.2977, 0.8617, 0.3514, 0.8617, 0.3517, 0.8907, 0.5893, 0.8743, 0.5892, 0.8429, 0.6429, 0.8426, 0.6431, 0.874, 0.2977, 0.8617, 0.2977, 0.8302, 0.3514, 0.8302, 0.3514, 0.8617, 0.5892, 0.8429, 0.5893, 0.8137, 0.6431, 0.8135, 0.6429, 0.8426, 0.7265, 0.3984, 0.7735, 0.3984, 0.7823, 0.4461, 0.7178, 0.4461, 0.8231, 0.2863, 0.8231, 0.2549, 0.8681, 0.2452, 0.8681, 0.296, 0.812, 0.3154, 0.8231, 0.2863, 0.8681, 0.296, 0.8501, 0.343, 0.6769, 0.2549, 0.6769, 0.2863, 0.632, 0.296, 0.632, 0.2452, 0.8231, 0.2549, 0.812, 0.2258, 0.8501, 0.1982, 0.8681, 0.2452, 0.6769, 0.2863, 0.688, 0.3154, 0.6499, 0.343, 0.632, 0.296, 0.812, 0.2258, 0.7914, 0.2035, 0.8169, 0.1623, 0.8501, 0.1982, 0.688, 0.3154, 0.7086, 0.3377, 0.6831, 0.3789, 0.6499, 0.343, 0.7914, 0.2035, 0.7645, 0.1915, 0.7735, 0.1428, 0.8169, 0.1623, 0.7086, 0.3377, 0.7355, 0.3497, 0.7265, 0.3984, 0.6831, 0.3789, 0.7645, 0.1915, 0.7355, 0.1915, 0.7265, 0.1428, 0.7735, 0.1428, 0.7355, 0.3497, 0.7645, 0.3497, 0.7735, 0.3984, 0.7265, 0.3984, 0.7355, 0.1915, 0.7086, 0.2035, 0.6831, 0.1623, 0.7265, 0.1428, 0.7645, 0.3497, 0.7914, 0.3377, 0.8169, 0.3789, 0.7735, 0.3984, 0.7086, 0.2035, 0.688, 0.2258, 0.6499, 0.1982, 0.6831, 0.1623, 0.7914, 0.3377, 0.812, 0.3154, 0.8501, 0.343, 0.8169, 0.3789, 0.7823, 0.09509, 0.7178, 0.09509, 0.7063, 0.03256, 0.7938, 0.03256, 0.7265, 0.1428, 0.6831, 0.1623, 0.6582, 0.1218, 0.7178, 0.09509, 0.7735, 0.3984, 0.8169, 0.3789, 0.8419, 0.4194, 0.7823, 0.4461, 0.6831, 0.1623, 0.6499, 0.1982, 0.6126, 0.1712, 0.6582, 0.1218, 0.8169, 0.3789, 0.8501, 0.343, 0.8875, 0.37, 0.8419, 0.4194, 0.6499, 0.1982, 0.632, 0.2452, 0.5879, 0.2357, 0.6126, 0.1712, 0.8681, 0.296, 0.8681, 0.2452, 0.9122, 0.2357, 0.9122, 0.3055, 0.8501, 0.343, 0.8681, 0.296, 0.9122, 0.3055, 0.8875, 0.37, 0.632, 0.2452, 0.632, 0.296, 0.5879, 0.3055, 0.5879, 0.2357, 0.8681, 0.2452, 0.8501, 0.1982, 0.8875, 0.1712, 0.9122, 0.2357, 0.632, 0.296, 0.6499, 0.343, 0.6126, 0.37, 0.5879, 0.3055, 0.8501, 0.1982, 0.8169, 0.1623, 0.8419, 0.1218, 0.8875, 0.1712, 0.6499, 0.343, 0.6831, 0.3789, 0.6582, 0.4194, 0.6126, 0.37, 0.8169, 0.1623, 0.7735, 0.1428, 0.7823, 0.09509, 0.8419, 0.1218, 0.6831, 0.3789, 0.7265, 0.3984, 0.7178, 0.4461, 0.6582, 0.4194, 0.7735, 0.1428, 0.7265, 0.1428, 0.7178, 0.09509, 0.7823, 0.09509, 0.2823, 0.09508, 0.3419, 0.1218, 0.3875, 0.1712, 0.4122, 0.2357, 0.4122, 0.3055, 0.3875, 0.37, 0.3419, 0.4194, 0.2823, 0.4461, 0.2177, 0.4461, 0.1581, 0.4194, 0.1125, 0.37, 0.08784, 0.3055, 0.08784, 0.2357, 0.1125, 0.1712, 0.1581, 0.1218, 0.2177, 0.09508, 0.1125, 0.1712, 0.08784, 0.2357, 0.03008, 0.2232, 0.06356, 0.1358, 0.8419, 0.1218, 0.7823, 0.09509, 0.7938, 0.03256, 0.8746, 0.0688, 0.08784, 0.2357, 0.08784, 0.3055, 0.03008, 0.3179, 0.03008, 0.2232, 0.8875, 0.1712, 0.8419, 0.1218, 0.8746, 0.0688, 0.9365, 0.1358, 0.08784, 0.3055, 0.1125, 0.37, 0.06356, 0.4054, 0.03008, 0.3179, 0.8875, 0.37, 0.9122, 0.3055, 0.9699, 0.318, 0.9365, 0.4054, 0.9122, 0.2357, 0.8875, 0.1712, 0.9365, 0.1358, 0.9699, 0.2233, 0.1125, 0.37, 0.1581, 0.4194, 0.1254, 0.4724, 0.06356, 0.4054, 0.8419, 0.4194, 0.8875, 0.37, 0.9365, 0.4054, 0.8746, 0.4724, 0.9122, 0.3055, 0.9122, 0.2357, 0.9699, 0.2233, 0.9699, 0.318, 0.1581, 0.4194, 0.2177, 0.4461, 0.2063, 0.5086, 0.1254, 0.4724, 0.7823, 0.4461, 0.8419, 0.4194, 0.8746, 0.4724, 0.7938, 0.5086, 0.2177, 0.4461, 0.2823, 0.4461, 0.2937, 0.5086, 0.2063, 0.5086, 0.7178, 0.4461, 0.7823, 0.4461, 0.7938, 0.5086, 0.7063, 0.5086, 0.2823, 0.4461, 0.3419, 0.4194, 0.3746, 0.4724, 0.2937, 0.5086, 0.4364, 0.4054, 0.4699, 0.3179, 0.5, 0.3244, 0.4619, 0.4239, 0.6254, 0.0688, 0.5636, 0.1358, 0.5381, 0.1173, 0.6084, 0.0412, 0.4699, 0.3179, 0.4699, 0.2232, 0.5, 0.2168, 0.5, 0.3244, 0.7063, 0.03256, 0.6254, 0.0688, 0.6084, 0.0412, 0.7003, 6.873e-08, 0.4699, 0.2232, 0.4364, 0.1358, 0.4619, 0.1173, 0.5, 0.2168, 0.2937, 0.03256, 0.2063, 0.03255, 0.2003, 0.0, 0.2997, 9.164e-08, 0.7938, 0.03256, 0.7063, 0.03256, 0.7003, 6.873e-08, 0.7997, 0.0, 0.4364, 0.1358, 0.3746, 0.06879, 0.3916, 0.0412, 0.4619, 0.1173, 0.2063, 0.03255, 0.1254, 0.06879, 0.1084, 0.0412, 0.2003, 0.0, 0.8746, 0.0688, 0.7938, 0.03256, 0.7997, 0.0, 0.8916, 0.0412, 0.3746, 0.06879, 0.2937, 0.03256, 0.2997, 9.164e-08, 0.3916, 0.0412, 0.1254, 0.06879, 0.06356, 0.1358, 0.03806, 0.1173, 0.1084, 0.0412, 0.9365, 0.1358, 0.8746, 0.0688, 0.8916, 0.0412, 0.9619, 0.1173, 0.9365, 0.4054, 0.9699, 0.318, 1.0, 0.3244, 0.9619, 0.4239, 0.06356, 0.1358, 0.03008, 0.2232, 6.35e-08, 0.2168, 0.03806, 0.1173, 0.9699, 0.2233, 0.9365, 0.1358, 0.9619, 0.1173, 1.0, 0.2168, 0.1581, 0.1218, 0.1125, 0.1712, 0.06356, 0.1358, 0.1254, 0.06879, 0.7178, 0.09509, 0.6582, 0.1218, 0.6254, 0.0688, 0.7063, 0.03256, 0.3419, 0.1218, 0.2823, 0.09508, 0.2937, 0.03256, 0.3746, 0.06879, 0.2177, 0.09508, 0.1581, 0.1218, 0.1254, 0.06879, 0.2063, 0.03255, 0.6582, 0.1218, 0.6126, 0.1712, 0.5636, 0.1358, 0.6254, 0.0688, 0.3875, 0.1712, 0.3419, 0.1218, 0.3746, 0.06879, 0.4364, 0.1358, 0.2823, 0.09508, 0.2177, 0.09508, 0.2063, 0.03255, 0.2937, 0.03256, 0.6126, 0.1712, 0.5879, 0.2357, 0.5301, 0.2233, 0.5636, 0.1358, 0.4122, 0.2357, 0.3875, 0.1712, 0.4364, 0.1358, 0.4699, 0.2232, 0.5879, 0.2357, 0.5879, 0.3055, 0.5301, 0.318, 0.5301, 0.2233, 0.4122, 0.3055, 0.4122, 0.2357, 0.4699, 0.2232, 0.4699, 0.3179, 0.5879, 0.3055, 0.6126, 0.37, 0.5636, 0.4054, 0.5301, 0.318, 0.3875, 0.37, 0.4122, 0.3055, 0.4699, 0.3179, 0.4364, 0.4054, 0.6126, 0.37, 0.6582, 0.4194, 0.6254, 0.4724, 0.5636, 0.4054, 0.3419, 0.4194, 0.3875, 0.37, 0.4364, 0.4054, 0.3746, 0.4724, 0.6582, 0.4194, 0.7178, 0.4461, 0.7063, 0.5086, 0.6254, 0.4724, 0.8477, 0.9241, 0.8463, 0.8248, 0.853, 0.8247, 0.8544, 0.9241, 0.8632, 0.8478, 0.8623, 0.7483, 0.8691, 0.7483, 0.8699, 0.8478, 0.8463, 0.8248, 0.8458, 0.7171, 0.8526, 0.7171, 0.853, 0.8247, 0.8623, 0.7483, 0.8623, 0.6407, 0.8691, 0.6407, 0.8691, 0.7483, 0.8458, 0.7171, 0.8463, 0.6176, 0.853, 0.6175, 0.8526, 0.7171, 0.8623, 0.6407, 0.8632, 0.5412, 0.8699, 0.5412, 0.8691, 0.6407, 0.8463, 0.6176, 0.8477, 0.5412, 0.8544, 0.5412, 0.853, 0.6175, 0.8391, 1.0, 0.8369, 0.9238, 0.8436, 0.9238, 0.8458, 1.0, 0.8556, 0.9241, 0.8547, 0.8247, 0.8614, 0.8247, 0.8623, 0.9241, 0.8369, 0.9238, 0.8357, 0.8243, 0.8424, 0.8243, 0.8436, 0.9238, 0.8547, 0.8247, 0.8544, 0.7171, 0.8611, 0.7171, 0.8614, 0.8247, 0.8357, 0.7166, 0.8369, 0.6172, 0.8436, 0.6172, 0.8424, 0.7166, 0.8357, 0.8243, 0.8357, 0.7166, 0.8424, 0.7166, 0.8424, 0.8243, 0.8544, 0.7171, 0.8547, 0.6175, 0.8614, 0.6175, 0.8611, 0.7171, 0.8369, 0.6172, 0.8391, 0.5412, 0.8458, 0.5412, 0.8436, 0.6172, 0.8547, 0.6175, 0.8556, 0.5412, 0.8623, 0.5412, 0.8614, 0.6175, 0.5636, 0.1358, 0.5301, 0.2233, 0.5, 0.2168, 0.5381, 0.1173, 0.3746, 0.4724, 0.4364, 0.4054, 0.4619, 0.4239, 0.3916, 0.5, 0.5301, 0.2233, 0.5301, 0.318, 0.5, 0.3244, 0.5, 0.2168, 0.2937, 0.5086, 0.3746, 0.4724, 0.3916, 0.5, 0.2997, 0.5412, 0.5301, 0.318, 0.5636, 0.4054, 0.5381, 0.4239, 0.5, 0.3244, 0.2063, 0.5086, 0.2937, 0.5086, 0.2997, 0.5412, 0.2003, 0.5412, 0.5636, 0.4054, 0.6254, 0.4724, 0.6084, 0.5, 0.5381, 0.4239, 0.1254, 0.4724, 0.2063, 0.5086, 0.2003, 0.5412, 0.1084, 0.5, 0.6254, 0.4724, 0.7063, 0.5086, 0.7003, 0.5412, 0.6084, 0.5, 0.06356, 0.4054, 0.1254, 0.4724, 0.1084, 0.5, 0.03806, 0.4239, 0.7063, 0.5086, 0.7938, 0.5086, 0.7997, 0.5412, 0.7003, 0.5412, 0.03008, 0.3179, 0.06356, 0.4054, 0.03806, 0.4239, 0.0, 0.3244, 0.7938, 0.5086, 0.8746, 0.4724, 0.8916, 0.5, 0.7997, 0.5412, 0.9699, 0.318, 0.9699, 0.2233, 1.0, 0.2168, 1.0, 0.3244, 0.03008, 0.2232, 0.03008, 0.3179, 0.0, 0.3244, 6.35e-08, 0.2168, 0.8746, 0.4724, 0.9365, 0.4054, 0.9619, 0.4239, 0.8916, 0.5])
me_cylinder_003.materials.append(mat_candlebase)
me_cylinder_003.materials.append(mat_candle)
me_cylinder_003.materials.append(mat_burn)
me_cylinder_003.use_remesh_preserve_volume = False
me_cylinder_003.use_remesh_preserve_attributes = False
me_cylinder_003.use_mirror_vertex_groups = False
me_cylinder_003.update()

# ---- objects
ob_candle = bpy.data.objects.new('Candle', me_cylinder_003)

# ---- transforms, parenting, visibility, modifiers, constraints
ob_candle.location = (7.665, -8.772, 1.127)
ob_candle.scale = (0.2109, 0.2109, 0.4254)
ob_candle.lineart.crease_threshold = 0.0

# ---- collection membership
col_collection_1.objects.link(ob_candle)

# ---- scene / render settings (as saved in the file)
scene.frame_start = 1; scene.frame_end = 250; scene.frame_set(5)
scene.render.engine = 'CYCLES'
scene.render.resolution_percentage = 50
scene.render.dither_intensity = 0.0
scene.cycles.use_denoising = False
scene.cycles.samples = 128
scene.cycles.sampling_pattern = 'TABULATED_SOBOL'
scene.cycles.light_sampling_threshold = 0.0
scene.cycles.use_adaptive_sampling = False
scene.cycles.use_light_tree = False
scene.cycles.blur_glossy = 0.0
scene.cycles.sample_clamp_indirect = 0.0
scene.cycles.bake_type = 'ENVIRONMENT'
scene.view_settings.view_transform = 'Standard'
bpy.context.view_layer.update()

# ---- added for rendering (the .blend has no active camera): camera
cam_auto = bpy.data.cameras.new('AutoCamera')
cam_auto.lens = 50.0
cam_auto.sensor_width = 36.0
cam_auto.clip_end = 1000.0
ob_auto_camera = bpy.data.objects.new('AutoCamera', cam_auto)
scene.collection.objects.link(ob_auto_camera)
ob_auto_camera.location = (9.91549, -11.4721, 2.58138)
ob_auto_camera.rotation_euler = (1.09748, -7.21219e-08, 0.694738)
scene.camera = ob_auto_camera
bpy.context.view_layer.update()
